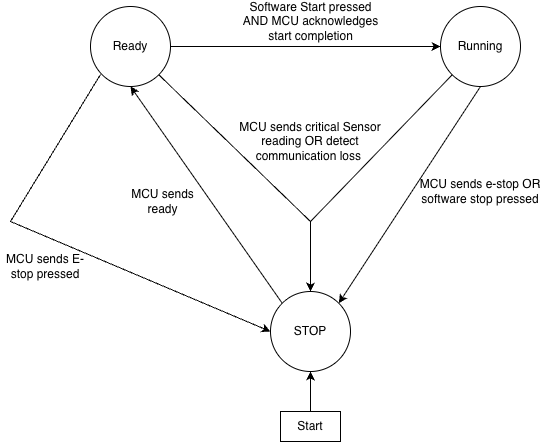

The diagram above was exported from draw.io. Its source (the exported page's mxGraphModel, read from the mxfile embedded in the PNG):
<mxGraphModel dx="1003" dy="604" grid="1" gridSize="10" guides="1" tooltips="1" connect="1" arrows="1" fold="1" page="1" pageScale="1" pageWidth="850" pageHeight="1100" math="0" shadow="0">
  <root>
    <mxCell id="0" />
    <mxCell id="1" parent="0" />
    <mxCell id="ZuJQ1NdBLAofPh4EabRn-1" parent="1" style="ellipse;whiteSpace=wrap;html=1;aspect=fixed;" value="STOP" vertex="1">
      <mxGeometry height="80" width="80" x="390" y="345" as="geometry" />
    </mxCell>
    <mxCell id="ZuJQ1NdBLAofPh4EabRn-2" parent="1" style="ellipse;whiteSpace=wrap;html=1;aspect=fixed;" value="Running" vertex="1">
      <mxGeometry height="80" width="80" x="560" y="60" as="geometry" />
    </mxCell>
    <mxCell id="ZuJQ1NdBLAofPh4EabRn-3" parent="1" style="ellipse;whiteSpace=wrap;html=1;aspect=fixed;" value="Ready" vertex="1">
      <mxGeometry height="80" width="80" x="210" y="60" as="geometry" />
    </mxCell>
    <mxCell id="ZuJQ1NdBLAofPh4EabRn-4" edge="1" parent="1" source="ZuJQ1NdBLAofPh4EabRn-1" style="endArrow=classic;html=1;rounded=0;exitX=0;exitY=0;exitDx=0;exitDy=0;entryX=0.5;entryY=1;entryDx=0;entryDy=0;" target="ZuJQ1NdBLAofPh4EabRn-3" value="">
      <mxGeometry height="50" relative="1" width="50" as="geometry">
        <mxPoint x="370" y="335" as="sourcePoint" />
        <mxPoint x="420" y="285" as="targetPoint" />
      </mxGeometry>
    </mxCell>
    <mxCell id="ZuJQ1NdBLAofPh4EabRn-5" parent="1" style="text;html=1;whiteSpace=wrap;strokeColor=none;fillColor=none;align=center;verticalAlign=middle;rounded=0;" value="MCU sends ready" vertex="1">
      <mxGeometry height="30" width="85" x="240" y="240" as="geometry" />
    </mxCell>
    <mxCell id="ZuJQ1NdBLAofPh4EabRn-6" edge="1" parent="1" source="ZuJQ1NdBLAofPh4EabRn-3" style="endArrow=classic;html=1;rounded=0;exitX=1;exitY=0.5;exitDx=0;exitDy=0;entryX=0;entryY=0.5;entryDx=0;entryDy=0;" target="ZuJQ1NdBLAofPh4EabRn-2" value="">
      <mxGeometry height="50" relative="1" width="50" as="geometry">
        <mxPoint x="370" y="305" as="sourcePoint" />
        <mxPoint x="420" y="255" as="targetPoint" />
      </mxGeometry>
    </mxCell>
    <mxCell id="ZuJQ1NdBLAofPh4EabRn-7" parent="1" style="text;html=1;whiteSpace=wrap;strokeColor=none;fillColor=none;align=center;verticalAlign=middle;rounded=0;" value="Software Start pressed AND MCU acknowledges start completion" vertex="1">
      <mxGeometry height="30" width="145" x="357.5" y="60" as="geometry" />
    </mxCell>
    <mxCell id="ZuJQ1NdBLAofPh4EabRn-8" edge="1" parent="1" source="ZuJQ1NdBLAofPh4EabRn-3" style="endArrow=classic;html=1;rounded=0;exitX=1;exitY=1;exitDx=0;exitDy=0;entryX=0.5;entryY=0;entryDx=0;entryDy=0;" target="ZuJQ1NdBLAofPh4EabRn-1" value="">
      <mxGeometry height="50" relative="1" width="50" as="geometry">
        <Array as="points">
          <mxPoint x="430" y="275" />
        </Array>
        <mxPoint x="370" y="295" as="sourcePoint" />
        <mxPoint x="420" y="245" as="targetPoint" />
      </mxGeometry>
    </mxCell>
    <mxCell id="ZuJQ1NdBLAofPh4EabRn-9" edge="1" parent="1" style="endArrow=none;html=1;rounded=0;entryX=0;entryY=1;entryDx=0;entryDy=0;" target="ZuJQ1NdBLAofPh4EabRn-2" value="">
      <mxGeometry height="50" relative="1" width="50" as="geometry">
        <mxPoint x="430" y="275" as="sourcePoint" />
        <mxPoint x="420" y="245" as="targetPoint" />
      </mxGeometry>
    </mxCell>
    <mxCell id="ZuJQ1NdBLAofPh4EabRn-10" parent="1" style="text;html=1;whiteSpace=wrap;strokeColor=none;fillColor=none;align=center;verticalAlign=middle;rounded=0;" value="MCU sends critical Sensor reading OR detect communication loss&amp;nbsp;" vertex="1">
      <mxGeometry height="30" width="150" x="355" y="180" as="geometry" />
    </mxCell>
    <mxCell id="ZuJQ1NdBLAofPh4EabRn-11" edge="1" parent="1" source="ZuJQ1NdBLAofPh4EabRn-2" style="endArrow=classic;html=1;rounded=0;exitX=0.5;exitY=1;exitDx=0;exitDy=0;entryX=1;entryY=0;entryDx=0;entryDy=0;" target="ZuJQ1NdBLAofPh4EabRn-1" value="">
      <mxGeometry height="50" relative="1" width="50" as="geometry">
        <mxPoint x="370" y="295" as="sourcePoint" />
        <mxPoint x="420" y="245" as="targetPoint" />
      </mxGeometry>
    </mxCell>
    <mxCell id="ZuJQ1NdBLAofPh4EabRn-12" parent="1" style="text;html=1;whiteSpace=wrap;strokeColor=none;fillColor=none;align=center;verticalAlign=middle;rounded=0;" value="MCU sends e-stop OR software stop pressed" vertex="1">
      <mxGeometry height="30" width="130" x="535" y="230" as="geometry" />
    </mxCell>
    <mxCell id="ZuJQ1NdBLAofPh4EabRn-13" parent="1" style="text;html=1;whiteSpace=wrap;strokeColor=default;fillColor=none;align=center;verticalAlign=middle;rounded=0;" value="Start" vertex="1">
      <mxGeometry height="30" width="60" x="400" y="465" as="geometry" />
    </mxCell>
    <mxCell id="ZuJQ1NdBLAofPh4EabRn-14" edge="1" parent="1" source="ZuJQ1NdBLAofPh4EabRn-13" style="endArrow=classic;html=1;rounded=0;entryX=0.5;entryY=1;entryDx=0;entryDy=0;" target="ZuJQ1NdBLAofPh4EabRn-1" value="">
      <mxGeometry height="50" relative="1" width="50" as="geometry">
        <mxPoint x="370" y="295" as="sourcePoint" />
        <mxPoint x="420" y="245" as="targetPoint" />
      </mxGeometry>
    </mxCell>
    <mxCell id="ZuJQ1NdBLAofPh4EabRn-15" edge="1" parent="1" style="endArrow=classic;html=1;rounded=0;entryX=0;entryY=0.5;entryDx=0;entryDy=0;" target="ZuJQ1NdBLAofPh4EabRn-1" value="">
      <mxGeometry height="50" relative="1" width="50" as="geometry">
        <Array as="points">
          <mxPoint x="130" y="275" />
        </Array>
        <mxPoint x="220" y="128" as="sourcePoint" />
        <mxPoint x="420" y="235" as="targetPoint" />
      </mxGeometry>
    </mxCell>
    <mxCell id="ZuJQ1NdBLAofPh4EabRn-16" parent="1" style="text;html=1;whiteSpace=wrap;strokeColor=none;fillColor=none;align=center;verticalAlign=middle;rounded=0;" value="MCU sends E-stop pressed" vertex="1">
      <mxGeometry height="30" width="90" x="120" y="305" as="geometry" />
    </mxCell>
  </root>
</mxGraphModel>